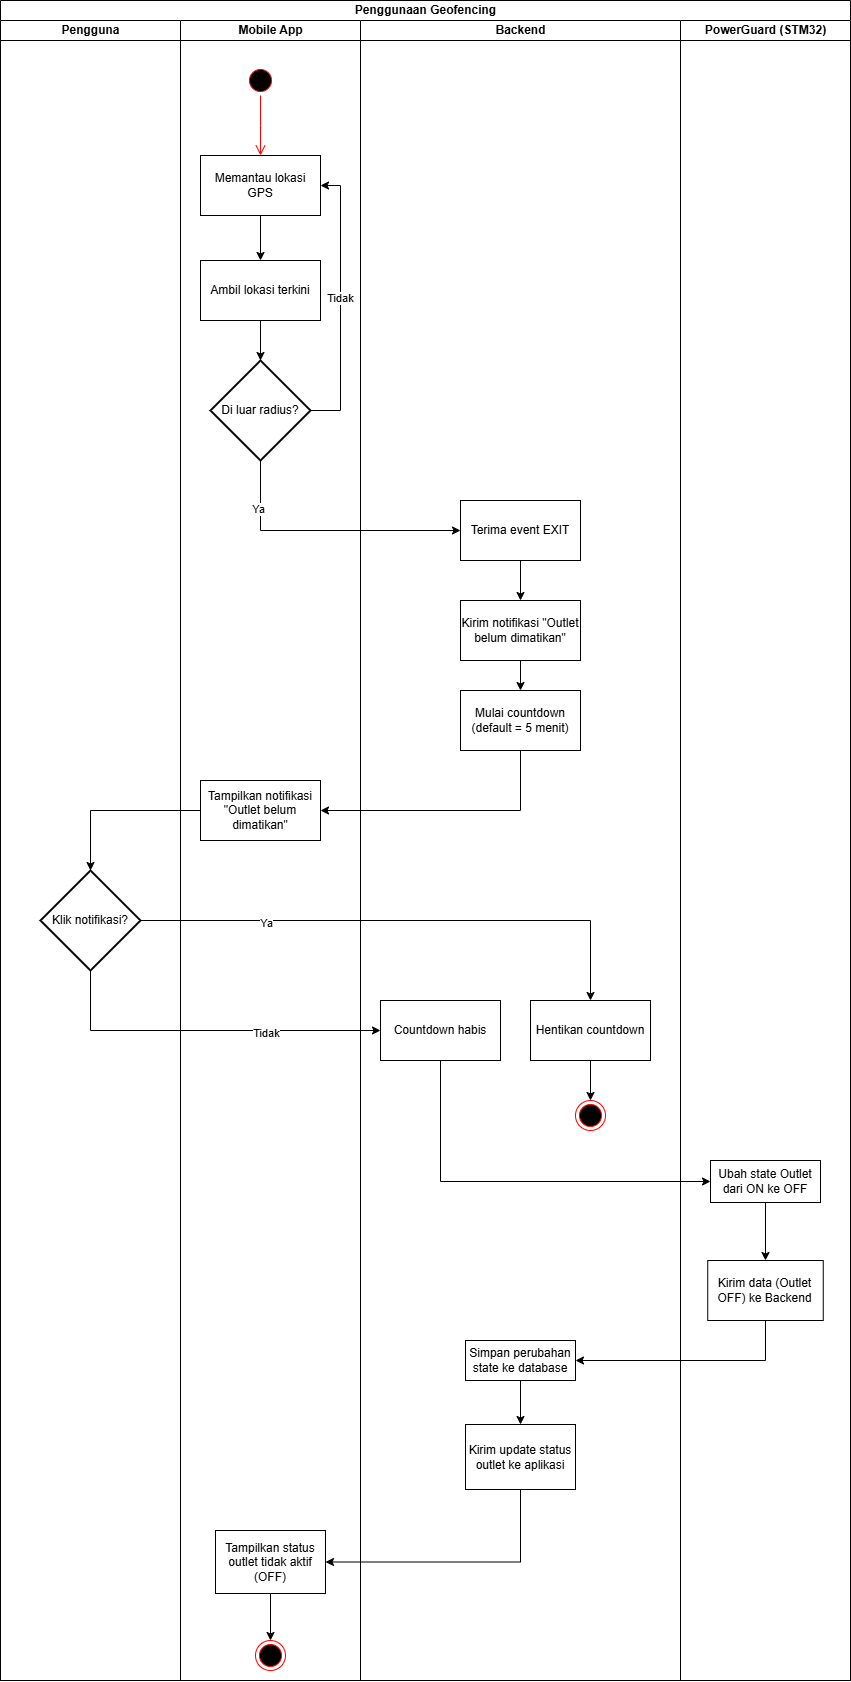

The diagram above was exported from draw.io. Its source (the exported page's mxGraphModel, read from the mxfile embedded in the PNG):
<mxGraphModel dx="3437" dy="3137" grid="1" gridSize="10" guides="1" tooltips="1" connect="1" arrows="1" fold="1" page="1" pageScale="1" pageWidth="850" pageHeight="1100" math="0" shadow="0">
  <root>
    <mxCell id="0" />
    <mxCell id="1" parent="0" />
    <mxCell id="2" value="Penggunaan Geofencing" style="swimlane;childLayout=stackLayout;resizeParent=1;resizeParentMax=0;startSize=20;html=1;" vertex="1" parent="1">
      <mxGeometry x="-970" y="90" width="850" height="1680" as="geometry" />
    </mxCell>
    <mxCell id="3" value="Pengguna" style="swimlane;startSize=20;html=1;" vertex="1" parent="2">
      <mxGeometry y="20" width="180" height="1660" as="geometry" />
    </mxCell>
    <mxCell id="4" value="Klik notifikasi?" style="strokeWidth=2;html=1;shape=mxgraph.flowchart.decision;whiteSpace=wrap;" vertex="1" parent="3">
      <mxGeometry x="40" y="850" width="100" height="100" as="geometry" />
    </mxCell>
    <mxCell id="5" value="Mobile App" style="swimlane;startSize=20;html=1;" vertex="1" parent="2">
      <mxGeometry x="180" y="20" width="180" height="1660" as="geometry" />
    </mxCell>
    <mxCell id="6" value="" style="ellipse;html=1;shape=startState;fillColor=#000000;strokeColor=#ff0000;" vertex="1" parent="5">
      <mxGeometry x="65" y="45" width="30" height="30" as="geometry" />
    </mxCell>
    <mxCell id="7" value="" style="edgeStyle=orthogonalEdgeStyle;html=1;verticalAlign=bottom;endArrow=open;endSize=8;strokeColor=#ff0000;rounded=0;" edge="1" parent="5" source="6">
      <mxGeometry relative="1" as="geometry">
        <mxPoint x="80" y="135" as="targetPoint" />
      </mxGeometry>
    </mxCell>
    <mxCell id="8" style="edgeStyle=orthogonalEdgeStyle;rounded=0;orthogonalLoop=1;jettySize=auto;html=1;entryX=0.5;entryY=0;entryDx=0;entryDy=0;" edge="1" parent="5" source="9" target="10">
      <mxGeometry relative="1" as="geometry" />
    </mxCell>
    <mxCell id="9" value="Memantau lokasi GPS" style="rounded=0;whiteSpace=wrap;html=1;" vertex="1" parent="5">
      <mxGeometry x="20" y="135" width="120" height="60" as="geometry" />
    </mxCell>
    <mxCell id="10" value="Ambil lokasi terkini" style="rounded=0;whiteSpace=wrap;html=1;" vertex="1" parent="5">
      <mxGeometry x="20" y="240" width="120" height="60" as="geometry" />
    </mxCell>
    <mxCell id="11" style="edgeStyle=orthogonalEdgeStyle;rounded=0;orthogonalLoop=1;jettySize=auto;html=1;entryX=1;entryY=0.5;entryDx=0;entryDy=0;exitX=1;exitY=0.5;exitDx=0;exitDy=0;exitPerimeter=0;" edge="1" parent="5" source="13" target="9">
      <mxGeometry relative="1" as="geometry">
        <Array as="points">
          <mxPoint x="160" y="390" />
          <mxPoint x="160" y="165" />
        </Array>
      </mxGeometry>
    </mxCell>
    <mxCell id="12" value="Tidak" style="edgeLabel;html=1;align=center;verticalAlign=middle;resizable=0;points=[];" vertex="1" connectable="0" parent="11">
      <mxGeometry x="0.0388" y="1" relative="1" as="geometry">
        <mxPoint as="offset" />
      </mxGeometry>
    </mxCell>
    <mxCell id="13" value="Di luar radius?" style="strokeWidth=2;html=1;shape=mxgraph.flowchart.decision;whiteSpace=wrap;" vertex="1" parent="5">
      <mxGeometry x="30" y="340" width="100" height="100" as="geometry" />
    </mxCell>
    <mxCell id="14" value="Tampilkan notifikasi &quot;Outlet belum dimatikan&quot;" style="rounded=0;whiteSpace=wrap;html=1;" vertex="1" parent="5">
      <mxGeometry x="20" y="760" width="120" height="60" as="geometry" />
    </mxCell>
    <mxCell id="15" style="edgeStyle=orthogonalEdgeStyle;rounded=0;orthogonalLoop=1;jettySize=auto;html=1;entryX=0.5;entryY=0;entryDx=0;entryDy=0;entryPerimeter=0;" edge="1" parent="5" source="10" target="13">
      <mxGeometry relative="1" as="geometry" />
    </mxCell>
    <mxCell id="16" style="edgeStyle=orthogonalEdgeStyle;rounded=0;orthogonalLoop=1;jettySize=auto;html=1;entryX=0.5;entryY=0;entryDx=0;entryDy=0;" edge="1" parent="5" source="17" target="18">
      <mxGeometry relative="1" as="geometry" />
    </mxCell>
    <mxCell id="17" value="Tampilkan status outlet tidak aktif (OFF)" style="rounded=0;whiteSpace=wrap;html=1;" vertex="1" parent="5">
      <mxGeometry x="35" y="1510" width="110" height="63" as="geometry" />
    </mxCell>
    <mxCell id="18" value="" style="ellipse;html=1;shape=endState;fillColor=#000000;strokeColor=#ff0000;" vertex="1" parent="5">
      <mxGeometry x="75" y="1620" width="30" height="30" as="geometry" />
    </mxCell>
    <mxCell id="19" value="Backend" style="swimlane;startSize=20;html=1;" vertex="1" parent="2">
      <mxGeometry x="360" y="20" width="320" height="1660" as="geometry" />
    </mxCell>
    <mxCell id="20" style="edgeStyle=orthogonalEdgeStyle;rounded=0;orthogonalLoop=1;jettySize=auto;html=1;entryX=0.5;entryY=0;entryDx=0;entryDy=0;" edge="1" parent="19" source="21" target="23">
      <mxGeometry relative="1" as="geometry" />
    </mxCell>
    <mxCell id="21" value="Terima event EXIT" style="rounded=0;whiteSpace=wrap;html=1;" vertex="1" parent="19">
      <mxGeometry x="100" y="480" width="120" height="60" as="geometry" />
    </mxCell>
    <mxCell id="22" style="edgeStyle=orthogonalEdgeStyle;rounded=0;orthogonalLoop=1;jettySize=auto;html=1;entryX=0.5;entryY=0;entryDx=0;entryDy=0;" edge="1" parent="19" source="23" target="24">
      <mxGeometry relative="1" as="geometry" />
    </mxCell>
    <mxCell id="23" value="Kirim notifikasi &quot;Outlet belum dimatikan&quot;" style="rounded=0;whiteSpace=wrap;html=1;" vertex="1" parent="19">
      <mxGeometry x="100" y="580" width="120" height="60" as="geometry" />
    </mxCell>
    <mxCell id="24" value="Mulai countdown (default = 5 menit)" style="rounded=0;whiteSpace=wrap;html=1;" vertex="1" parent="19">
      <mxGeometry x="100" y="670" width="120" height="60" as="geometry" />
    </mxCell>
    <mxCell id="25" style="edgeStyle=orthogonalEdgeStyle;rounded=0;orthogonalLoop=1;jettySize=auto;html=1;entryX=0.5;entryY=0;entryDx=0;entryDy=0;" edge="1" parent="19" source="26" target="28">
      <mxGeometry relative="1" as="geometry" />
    </mxCell>
    <mxCell id="26" value="Hentikan countdown" style="rounded=0;whiteSpace=wrap;html=1;" vertex="1" parent="19">
      <mxGeometry x="170" y="980" width="120" height="60" as="geometry" />
    </mxCell>
    <mxCell id="27" value="Countdown habis" style="rounded=0;whiteSpace=wrap;html=1;" vertex="1" parent="19">
      <mxGeometry x="20" y="980" width="120" height="60" as="geometry" />
    </mxCell>
    <mxCell id="28" value="" style="ellipse;html=1;shape=endState;fillColor=#000000;strokeColor=#ff0000;" vertex="1" parent="19">
      <mxGeometry x="214.99999999999955" y="1080" width="30" height="30" as="geometry" />
    </mxCell>
    <mxCell id="29" style="edgeStyle=orthogonalEdgeStyle;rounded=0;orthogonalLoop=1;jettySize=auto;html=1;entryX=0.5;entryY=0;entryDx=0;entryDy=0;" edge="1" parent="19" source="30" target="31">
      <mxGeometry relative="1" as="geometry" />
    </mxCell>
    <mxCell id="30" value="Simpan perubahan state ke database" style="rounded=0;whiteSpace=wrap;html=1;" vertex="1" parent="19">
      <mxGeometry x="105" y="1320" width="110" height="40" as="geometry" />
    </mxCell>
    <mxCell id="31" value="Kirim update status outlet ke aplikasi" style="rounded=0;whiteSpace=wrap;html=1;" vertex="1" parent="19">
      <mxGeometry x="105" y="1404" width="110" height="65" as="geometry" />
    </mxCell>
    <mxCell id="32" value="PowerGuard (STM32)" style="swimlane;startSize=20;html=1;" vertex="1" parent="2">
      <mxGeometry x="680" y="20" width="170" height="1660" as="geometry" />
    </mxCell>
    <mxCell id="33" style="edgeStyle=orthogonalEdgeStyle;rounded=0;orthogonalLoop=1;jettySize=auto;html=1;entryX=0.5;entryY=0;entryDx=0;entryDy=0;" edge="1" parent="32" source="34" target="35">
      <mxGeometry relative="1" as="geometry" />
    </mxCell>
    <mxCell id="34" value="Ubah state Outlet dari ON ke OFF" style="rounded=0;whiteSpace=wrap;html=1;" vertex="1" parent="32">
      <mxGeometry x="30" y="1140" width="110" height="42" as="geometry" />
    </mxCell>
    <mxCell id="35" value="Kirim data (Outlet OFF) ke Backend" style="rounded=0;whiteSpace=wrap;html=1;" vertex="1" parent="32">
      <mxGeometry x="27.25" y="1240" width="115.5" height="60" as="geometry" />
    </mxCell>
    <mxCell id="36" style="edgeStyle=orthogonalEdgeStyle;rounded=0;orthogonalLoop=1;jettySize=auto;html=1;entryX=0;entryY=0.5;entryDx=0;entryDy=0;exitX=0.5;exitY=1;exitDx=0;exitDy=0;exitPerimeter=0;" edge="1" parent="2" source="13" target="21">
      <mxGeometry relative="1" as="geometry" />
    </mxCell>
    <mxCell id="37" value="Ya" style="edgeLabel;html=1;align=center;verticalAlign=middle;resizable=0;points=[];" vertex="1" connectable="0" parent="36">
      <mxGeometry x="-0.6439" y="-3" relative="1" as="geometry">
        <mxPoint as="offset" />
      </mxGeometry>
    </mxCell>
    <mxCell id="38" style="edgeStyle=orthogonalEdgeStyle;rounded=0;orthogonalLoop=1;jettySize=auto;html=1;entryX=0.5;entryY=0;entryDx=0;entryDy=0;entryPerimeter=0;" edge="1" parent="2" source="14" target="4">
      <mxGeometry relative="1" as="geometry" />
    </mxCell>
    <mxCell id="39" style="edgeStyle=orthogonalEdgeStyle;rounded=0;orthogonalLoop=1;jettySize=auto;html=1;entryX=0;entryY=0.5;entryDx=0;entryDy=0;exitX=0.5;exitY=1;exitDx=0;exitDy=0;exitPerimeter=0;" edge="1" parent="2" source="4" target="27">
      <mxGeometry relative="1" as="geometry" />
    </mxCell>
    <mxCell id="40" value="Tidak" style="edgeLabel;html=1;align=center;verticalAlign=middle;resizable=0;points=[];" vertex="1" connectable="0" parent="39">
      <mxGeometry x="0.3471" y="-2" relative="1" as="geometry">
        <mxPoint as="offset" />
      </mxGeometry>
    </mxCell>
    <mxCell id="41" style="edgeStyle=orthogonalEdgeStyle;rounded=0;orthogonalLoop=1;jettySize=auto;html=1;entryX=0.5;entryY=0;entryDx=0;entryDy=0;" edge="1" parent="2" source="4" target="26">
      <mxGeometry relative="1" as="geometry" />
    </mxCell>
    <mxCell id="42" value="Ya" style="edgeLabel;html=1;align=center;verticalAlign=middle;resizable=0;points=[];" vertex="1" connectable="0" parent="41">
      <mxGeometry x="-0.5298" y="-2" relative="1" as="geometry">
        <mxPoint as="offset" />
      </mxGeometry>
    </mxCell>
    <mxCell id="43" style="edgeStyle=orthogonalEdgeStyle;rounded=0;orthogonalLoop=1;jettySize=auto;html=1;entryX=0;entryY=0.5;entryDx=0;entryDy=0;exitX=0.5;exitY=1;exitDx=0;exitDy=0;" edge="1" parent="2" source="27" target="34">
      <mxGeometry relative="1" as="geometry" />
    </mxCell>
    <mxCell id="44" style="edgeStyle=orthogonalEdgeStyle;rounded=0;orthogonalLoop=1;jettySize=auto;html=1;entryX=1;entryY=0.5;entryDx=0;entryDy=0;exitX=0.5;exitY=1;exitDx=0;exitDy=0;" edge="1" parent="2" source="35" target="30">
      <mxGeometry relative="1" as="geometry" />
    </mxCell>
    <mxCell id="45" style="edgeStyle=orthogonalEdgeStyle;rounded=0;orthogonalLoop=1;jettySize=auto;html=1;entryX=1;entryY=0.5;entryDx=0;entryDy=0;exitX=0.5;exitY=1;exitDx=0;exitDy=0;" edge="1" parent="2" source="31" target="17">
      <mxGeometry relative="1" as="geometry" />
    </mxCell>
    <mxCell id="46" style="edgeStyle=orthogonalEdgeStyle;rounded=0;orthogonalLoop=1;jettySize=auto;html=1;entryX=1;entryY=0.5;entryDx=0;entryDy=0;exitX=0.5;exitY=1;exitDx=0;exitDy=0;" edge="1" parent="2" source="24" target="14">
      <mxGeometry relative="1" as="geometry" />
    </mxCell>
  </root>
</mxGraphModel>